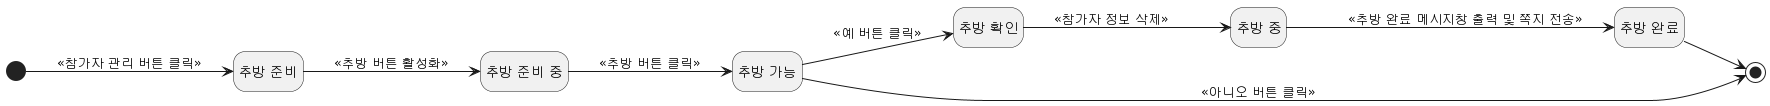

The diagram above was rendered by PlantUML. Its source (embedded in the PNG):
@startuml
hide empty description
left to right direction

state "추방 준비" as 준비
state "추방 준비 중" as 준비중
state "추방 가능" as 가능
state "추방 확인" as 확인
state "추방 중" as 중
state "추방 완료" as 완료


[*] --> 준비 : <<참가자 관리 버튼 클릭>>
준비 --> 준비중 : <<추방 버튼 활성화>>
준비중 --> 가능 : <<추방 버튼 클릭>>
가능 --> 확인 : <<예 버튼 클릭>>
가능 --> [*] : <<아니오 버튼 클릭>>
확인 --> 중 : <<참가자 정보 삭제>>
중 --> 완료 : <<추방 완료 메시지창 출력 및 쪽지 전송>>
완료 --> [*]
@enduml